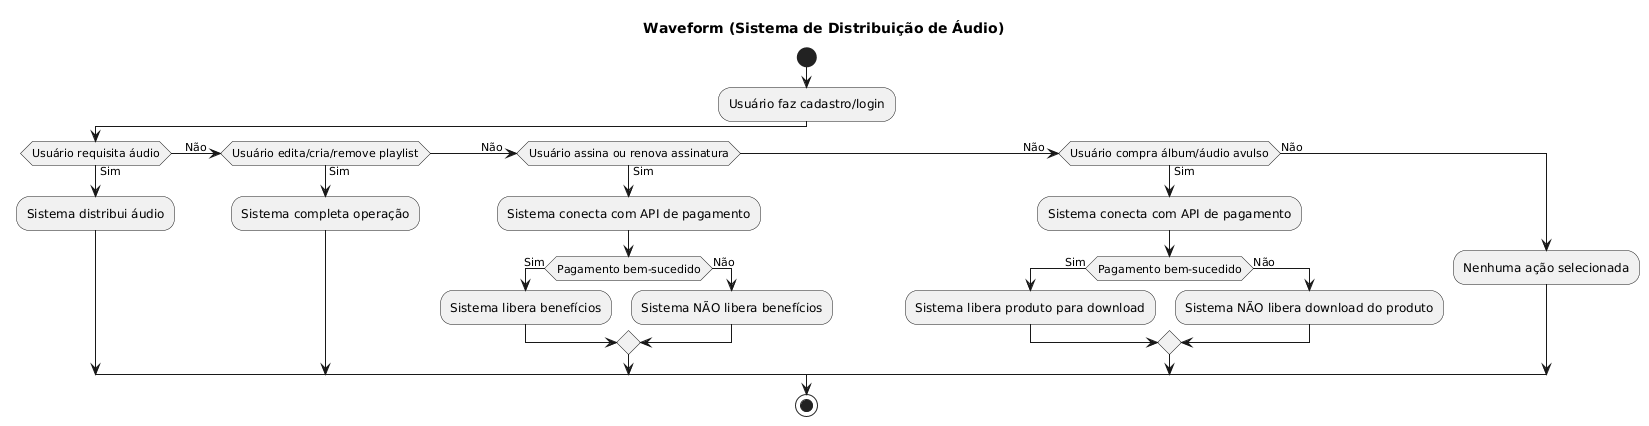

The diagram above was rendered by PlantUML. Its source (embedded in the PNG):
@startuml
title Waveform (Sistema de Distribuição de Áudio)

start
:Usuário faz cadastro/login;

if (Usuário requisita áudio) then (Sim)
  :Sistema distribui áudio;
(Não    ) elseif (Usuário edita/cria/remove playlist) then (Sim)
  :Sistema completa operação;
(Não    ) elseif (Usuário assina ou renova assinatura) then (Sim)
  :Sistema conecta com API de pagamento;
  if (Pagamento bem-sucedido) then (Sim)
    :Sistema libera benefícios;
  else (Não)
    :Sistema NÃO libera benefícios;
  endif
(Não    )  elseif (Usuário compra álbum/áudio avulso) then (Sim)
  :Sistema conecta com API de pagamento;
  if (Pagamento bem-sucedido) then (Sim)
    :Sistema libera produto para download;
  else (Não)
    :Sistema NÃO libera download do produto;
  endif
else (Não)
  :Nenhuma ação selecionada;
endif

stop
@enduml